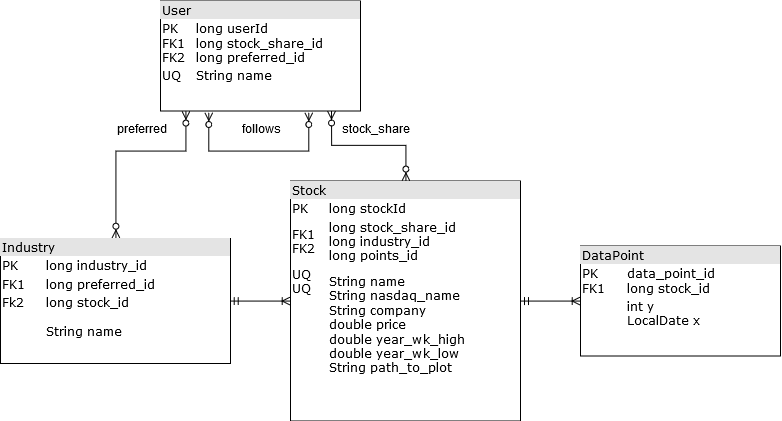

The diagram above was exported from draw.io. Its source (the exported page's mxGraphModel, read from the mxfile embedded in the PNG):
<mxGraphModel dx="1096" dy="564" grid="1" gridSize="10" guides="1" tooltips="1" connect="1" arrows="1" fold="1" page="1" pageScale="1" pageWidth="1100" pageHeight="850" background="#ffffff" math="0" shadow="0">
  <root>
    <mxCell id="0" />
    <mxCell id="1" parent="0" />
    <mxCell id="2ed32ef02a7f4228-1" value="&lt;div style=&quot;box-sizing: border-box ; width: 100% ; background: #e4e4e4 ; padding: 2px&quot;&gt;User&lt;/div&gt;&lt;table style=&quot;width: 100% ; font-size: 1em&quot; cellspacing=&quot;0&quot; cellpadding=&quot;2&quot;&gt;&lt;tbody&gt;&lt;tr&gt;&lt;td&gt;PK&lt;br&gt;FK1&lt;br&gt;FK2&lt;br&gt;&lt;/td&gt;&lt;td&gt;long userId&lt;br&gt;long stock_share_id&lt;br&gt;long preferred_id&lt;br&gt;&lt;/td&gt;&lt;/tr&gt;&lt;tr&gt;&lt;td&gt;UQ&lt;br&gt;&lt;/td&gt;&lt;td&gt;String name&lt;br&gt;&lt;/td&gt;&lt;/tr&gt;&lt;tr&gt;&lt;td&gt;&lt;br&gt;&lt;/td&gt;&lt;td&gt;&lt;br&gt;&lt;/td&gt;&lt;/tr&gt;&lt;/tbody&gt;&lt;/table&gt;" style="verticalAlign=top;align=left;overflow=fill;html=1;rounded=0;shadow=0;comic=0;labelBackgroundColor=none;strokeColor=#000000;strokeWidth=1;fillColor=#ffffff;fontFamily=Verdana;fontSize=12;fontColor=#000000;" parent="1" vertex="1">
      <mxGeometry x="170" y="4.5" width="200" height="110" as="geometry" />
    </mxCell>
    <mxCell id="KjRmLfG_5Rx9i5FEZhIE-4" style="edgeStyle=orthogonalEdgeStyle;rounded=0;orthogonalLoop=1;jettySize=auto;html=1;exitX=0.5;exitY=0;exitDx=0;exitDy=0;endArrow=ERzeroToMany;endFill=1;startArrow=ERzeroToMany;startFill=1;" parent="1" source="2ed32ef02a7f4228-5" edge="1">
      <mxGeometry relative="1" as="geometry">
        <mxPoint x="341" y="114.5" as="targetPoint" />
      </mxGeometry>
    </mxCell>
    <mxCell id="2ed32ef02a7f4228-5" value="&lt;div style=&quot;box-sizing: border-box ; width: 100% ; background: #e4e4e4 ; padding: 2px&quot;&gt;Stock&lt;/div&gt;&lt;table style=&quot;width: 100% ; font-size: 1em&quot; cellspacing=&quot;0&quot; cellpadding=&quot;2&quot;&gt;&lt;tbody&gt;&lt;tr&gt;&lt;td&gt;PK&lt;/td&gt;&lt;td&gt;long stockId&lt;/td&gt;&lt;/tr&gt;&lt;tr&gt;&lt;td&gt;FK1&lt;br&gt;FK2&lt;br&gt;&lt;/td&gt;&lt;td&gt;long stock_share_id&lt;br&gt;long industry_id&lt;br&gt;long points_id&lt;br&gt;&lt;/td&gt;&lt;/tr&gt;&lt;tr&gt;&lt;td&gt;UQ&lt;br&gt;UQ&lt;br&gt;&lt;br&gt;&lt;br&gt;&lt;br&gt;&lt;br&gt;&lt;br&gt;&lt;br&gt;&lt;br&gt;&lt;/td&gt;&lt;td&gt;String name&lt;br&gt;String nasdaq_name&lt;br&gt;String company&lt;br&gt;double price&lt;br&gt;double year_wk_high&lt;br&gt;double year_wk_low&lt;br&gt;String path_to_plot&lt;br&gt;&lt;br&gt;&lt;/td&gt;&lt;/tr&gt;&lt;/tbody&gt;&lt;/table&gt;" style="verticalAlign=top;align=left;overflow=fill;html=1;rounded=0;shadow=0;comic=0;labelBackgroundColor=none;strokeColor=#000000;strokeWidth=1;fillColor=#ffffff;fontFamily=Verdana;fontSize=12;fontColor=#000000;" parent="1" vertex="1">
      <mxGeometry x="300" y="184.5" width="230" height="240" as="geometry" />
    </mxCell>
    <mxCell id="nCkQ3W1mkZs7MzBpJT0i-2" style="edgeStyle=orthogonalEdgeStyle;rounded=0;orthogonalLoop=1;jettySize=auto;html=1;startArrow=ERzeroToMany;startFill=1;endArrow=ERzeroToMany;endFill=1;" edge="1" parent="1">
      <mxGeometry relative="1" as="geometry">
        <mxPoint x="318" y="116" as="sourcePoint" />
        <mxPoint x="218" y="116" as="targetPoint" />
        <Array as="points">
          <mxPoint x="318" y="154" />
          <mxPoint x="218" y="154" />
        </Array>
      </mxGeometry>
    </mxCell>
    <mxCell id="nCkQ3W1mkZs7MzBpJT0i-7" style="edgeStyle=orthogonalEdgeStyle;rounded=0;orthogonalLoop=1;jettySize=auto;html=1;exitX=0.5;exitY=0;exitDx=0;exitDy=0;entryX=0.125;entryY=1;entryDx=0;entryDy=0;entryPerimeter=0;startArrow=ERzeroToMany;startFill=1;endArrow=ERzeroToMany;endFill=1;" edge="1" parent="1" source="nCkQ3W1mkZs7MzBpJT0i-6" target="2ed32ef02a7f4228-1">
      <mxGeometry relative="1" as="geometry">
        <Array as="points">
          <mxPoint x="125" y="154.5" />
          <mxPoint x="195" y="154.5" />
        </Array>
      </mxGeometry>
    </mxCell>
    <mxCell id="nCkQ3W1mkZs7MzBpJT0i-8" style="edgeStyle=orthogonalEdgeStyle;rounded=0;orthogonalLoop=1;jettySize=auto;html=1;exitX=1;exitY=0.5;exitDx=0;exitDy=0;entryX=0;entryY=0.5;entryDx=0;entryDy=0;startArrow=ERmandOne;startFill=0;endArrow=ERoneToMany;endFill=0;" edge="1" parent="1" source="nCkQ3W1mkZs7MzBpJT0i-6" target="2ed32ef02a7f4228-5">
      <mxGeometry relative="1" as="geometry" />
    </mxCell>
    <mxCell id="nCkQ3W1mkZs7MzBpJT0i-6" value="&lt;div style=&quot;box-sizing: border-box ; width: 100% ; background: #e4e4e4 ; padding: 2px&quot;&gt;Industry&lt;br&gt;&lt;/div&gt;&lt;table style=&quot;width: 100% ; font-size: 1em&quot; cellspacing=&quot;0&quot; cellpadding=&quot;2&quot;&gt;&lt;tbody&gt;&lt;tr&gt;&lt;td&gt;PK&lt;/td&gt;&lt;td&gt;long industry_id&lt;br&gt;&lt;/td&gt;&lt;/tr&gt;&lt;tr&gt;&lt;td&gt;FK1&lt;/td&gt;&lt;td&gt;long preferred_id&lt;br&gt;&lt;/td&gt;&lt;/tr&gt;&lt;tr&gt;&lt;td&gt;Fk2&lt;br&gt;&lt;br&gt;&lt;br&gt;&lt;br&gt;&lt;br&gt;&lt;br&gt;&lt;br&gt;&lt;br&gt;&lt;br&gt;&lt;br&gt;&lt;br&gt;&lt;br&gt;&lt;/td&gt;&lt;td&gt;long stock_id&lt;br&gt;&lt;br&gt;String name&lt;br&gt;&lt;br&gt;&lt;br&gt;&lt;br&gt;&lt;br&gt;&lt;br&gt;&lt;br&gt;&lt;br&gt;&lt;br&gt;&lt;br&gt;&lt;/td&gt;&lt;/tr&gt;&lt;/tbody&gt;&lt;/table&gt;" style="verticalAlign=top;align=left;overflow=fill;html=1;rounded=0;shadow=0;comic=0;labelBackgroundColor=none;strokeColor=#000000;strokeWidth=1;fillColor=#ffffff;fontFamily=Verdana;fontSize=12;fontColor=#000000;" vertex="1" parent="1">
      <mxGeometry x="10" y="242" width="230" height="125" as="geometry" />
    </mxCell>
    <mxCell id="nCkQ3W1mkZs7MzBpJT0i-10" value="follows" style="text;html=1;resizable=0;points=[];autosize=1;align=left;verticalAlign=top;spacingTop=-4;" vertex="1" parent="1">
      <mxGeometry x="250" y="124.5" width="50" height="20" as="geometry" />
    </mxCell>
    <mxCell id="nCkQ3W1mkZs7MzBpJT0i-11" value="preferred" style="text;html=1;resizable=0;points=[];autosize=1;align=left;verticalAlign=top;spacingTop=-4;" vertex="1" parent="1">
      <mxGeometry x="125" y="124.5" width="60" height="20" as="geometry" />
    </mxCell>
    <mxCell id="nCkQ3W1mkZs7MzBpJT0i-12" value="stock_share" style="text;html=1;resizable=0;points=[];autosize=1;align=left;verticalAlign=top;spacingTop=-4;" vertex="1" parent="1">
      <mxGeometry x="350" y="124.5" width="80" height="20" as="geometry" />
    </mxCell>
    <mxCell id="nCkQ3W1mkZs7MzBpJT0i-14" style="edgeStyle=orthogonalEdgeStyle;rounded=0;orthogonalLoop=1;jettySize=auto;html=1;exitX=0;exitY=0.5;exitDx=0;exitDy=0;startArrow=ERoneToMany;startFill=0;endArrow=ERmandOne;endFill=0;" edge="1" parent="1" source="nCkQ3W1mkZs7MzBpJT0i-13" target="2ed32ef02a7f4228-5">
      <mxGeometry relative="1" as="geometry" />
    </mxCell>
    <mxCell id="nCkQ3W1mkZs7MzBpJT0i-13" value="&lt;div style=&quot;box-sizing: border-box ; width: 100% ; background: #e4e4e4 ; padding: 2px&quot;&gt;DataPoint&lt;br&gt;&lt;/div&gt;&lt;table style=&quot;width: 100% ; font-size: 1em&quot; cellspacing=&quot;0&quot; cellpadding=&quot;2&quot;&gt;&lt;tbody&gt;&lt;tr&gt;&lt;td&gt;PK&lt;br&gt;FK1&lt;br&gt;&lt;/td&gt;&lt;td&gt;data_point_id&lt;br&gt;long stock_id&lt;br&gt;&lt;/td&gt;&lt;/tr&gt;&lt;tr&gt;&lt;td&gt;&lt;br&gt;&lt;/td&gt;&lt;td&gt;int y&lt;br&gt;LocalDate x&lt;br&gt;&lt;/td&gt;&lt;/tr&gt;&lt;tr&gt;&lt;td&gt;&lt;br&gt;&lt;/td&gt;&lt;td&gt;&lt;br&gt;&lt;/td&gt;&lt;/tr&gt;&lt;/tbody&gt;&lt;/table&gt;" style="verticalAlign=top;align=left;overflow=fill;html=1;rounded=0;shadow=0;comic=0;labelBackgroundColor=none;strokeColor=#000000;strokeWidth=1;fillColor=#ffffff;fontFamily=Verdana;fontSize=12;fontColor=#000000;" vertex="1" parent="1">
      <mxGeometry x="590" y="249.5" width="200" height="110" as="geometry" />
    </mxCell>
  </root>
</mxGraphModel>